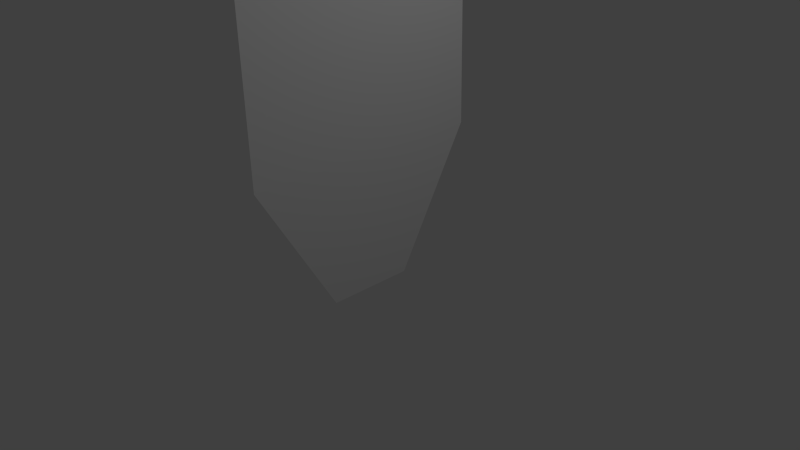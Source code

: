 # Source: banner.blend  (saved by Blender 2.71.0; exported with 4.5.12 LTS)
import bpy
from mathutils import Matrix  # noqa: F401  (used for matrix-valued properties, if any)

bpy.ops.wm.read_factory_settings(use_empty=True)
scene = bpy.context.scene
scene.name = 'Scene'

# ---- collections
col_collection_1 = bpy.data.collections.new('Collection 1'); scene.collection.children.link(col_collection_1)

# ---- world
world_world = bpy.data.worlds.new('World'); scene.world = world_world
world_world.color = (0.05088, 0.05088, 0.05088)
world_world.use_sun_shadow = False
world_world.sun_shadow_jitter_overblur = 0.0
world_world.cycles.sampling_method = 'MANUAL'
world_world.cycles.sample_map_resolution = 256

# ---- cameras
cam_camera = bpy.data.cameras.new('Camera')
cam_camera.clip_end = 100.0
cam_camera.lens = 35.0
cam_camera.sensor_width = 32.0
cam_camera.sensor_height = 18.0
cam_camera.ortho_scale = 7.314
cam_camera.dof.focus_distance = 0.0
cam_camera.dof.aperture_fstop = 128.0

# ---- lights
light_lamp = bpy.data.lights.new('Lamp', 'POINT')
light_lamp.transmission_factor = 0.0
light_lamp.cutoff_distance = 30.0
light_lamp.energy = 100.0
light_lamp.shadow_buffer_clip_start = 1.001
light_lamp.shadow_soft_size = 0.1
light_lamp.shadow_maximum_resolution = 0.006
light_lamp.use_absolute_resolution = True
light_lamp.cycles.use_multiple_importance_sampling = False

# ---- meshes
me_circle = bpy.data.meshes.new('Circle')
me_circle.from_pydata([(7.847e-09, 27.09, 8.577), (-0.4734, 26.62, 8.577), (4.923e-08, 26.15, 8.577), (0.4734, 26.62, 8.577), (7.847e-09, 27.09, -7.708), (-0.4734, 26.62, -7.708), (4.923e-08, 26.15, -7.708), (0.4734, 26.62, -7.708), (0.121, 5.391, -6.022), (-0.121, 26.08, -6.022), (0.121, 5.391, 6.669), (-0.121, 26.08, 6.669), (0.121, -1.674, -1.935), (0.121, -1.674, 2.583)], [], [(1, 0, 3, 2), (5, 6, 7, 4), (3, 0, 4, 7), (2, 3, 7, 6), (1, 2, 6, 5), (0, 1, 5, 4), (11, 10, 8, 9), (8, 10, 13, 12)])
_uv = me_circle.uv_layers.new(name='UVMap')
_uv.uv.foreach_set('vector', [0.7011, 0.5977, 0.8899, 0.5977, 0.8899, 0.7865, 0.7011, 0.7865, 0.6801, 0.09611, 0.9527, 0.09611, 0.9527, 0.3687, 0.6801, 0.3687, 0.7011, 0.5977, 0.8899, 0.5977, 0.8899, 0.7865, 0.7011, 0.7865, 0.6801, 0.09611, 0.9527, 0.09611, 0.9527, 0.3687, 0.6801, 0.3687, 0.7011, 0.5977, 0.8899, 0.5977, 0.8899, 0.7865, 0.7011, 0.7865, 0.6801, 0.09611, 0.9527, 0.09611, 0.9527, 0.3687, 0.6801, 0.3687, 0.0507, 0.9048, 0.0507, 0.2996, 0.422, 0.2996, 0.422, 0.9048, 0.422, 0.2996, 0.0507, 0.2996, 0.1702, 0.09293, 0.3024, 0.09293])
me_circle.use_remesh_preserve_volume = False
me_circle.use_remesh_preserve_attributes = False
me_circle.use_mirror_vertex_groups = False
me_circle.update()

# ---- objects
ob_circle = bpy.data.objects.new('Circle', me_circle)
ob_lamp = bpy.data.objects.new('Lamp', light_lamp)
ob_camera = bpy.data.objects.new('Camera', cam_camera)

# ---- transforms, parenting, visibility, modifiers, constraints
ob_circle.location = (0.0, 0.0, 0.0)
ob_circle.rotation_euler = (1.571, -0.0, 0.0)
ob_circle.scale = (0.26, 0.26, 0.26)
ob_circle.lineart.crease_threshold = 0.0
ob_lamp.location = (4.076, 1.005, 5.904)
ob_lamp.rotation_euler = (0.6503, 0.05522, 1.866)
ob_lamp.lock_rotations_4d = False
ob_lamp.empty_display_type = 'ARROWS'
ob_lamp.color = (0.0, 0.0, 0.0, 0.0)
ob_lamp.lineart.crease_threshold = 0.0
ob_camera.location = (7.481, -6.508, 5.344)
ob_camera.rotation_euler = (1.109, 0.01082, 0.8149)
ob_camera.lock_rotations_4d = False
ob_camera.empty_display_type = 'ARROWS'
ob_camera.color = (0.0, 0.0, 0.0, 0.0)
ob_camera.display_type = 'WIRE'
ob_camera.lineart.crease_threshold = 0.0

# ---- collection membership
col_collection_1.objects.link(ob_circle)
col_collection_1.objects.link(ob_lamp)
col_collection_1.objects.link(ob_camera)

# ---- scene / render settings (as saved in the file)
scene.camera = ob_camera
scene.frame_start = 1; scene.frame_end = 250; scene.frame_set(1)
scene.render.engine = 'BLENDER_EEVEE_NEXT'
scene.render.resolution_percentage = 50
scene.render.dither_intensity = 0.0
scene.cycles.use_denoising = False
scene.cycles.samples = 10
scene.cycles.sampling_pattern = 'TABULATED_SOBOL'
scene.cycles.light_sampling_threshold = 0.0
scene.cycles.use_adaptive_sampling = False
scene.cycles.use_light_tree = False
scene.cycles.blur_glossy = 0.0
scene.cycles.volume_bounces = 1
scene.cycles.pixel_filter_type = 'GAUSSIAN'
scene.cycles.sample_clamp_indirect = 0.0
scene.view_settings.view_transform = 'Standard'
bpy.context.view_layer.update()

